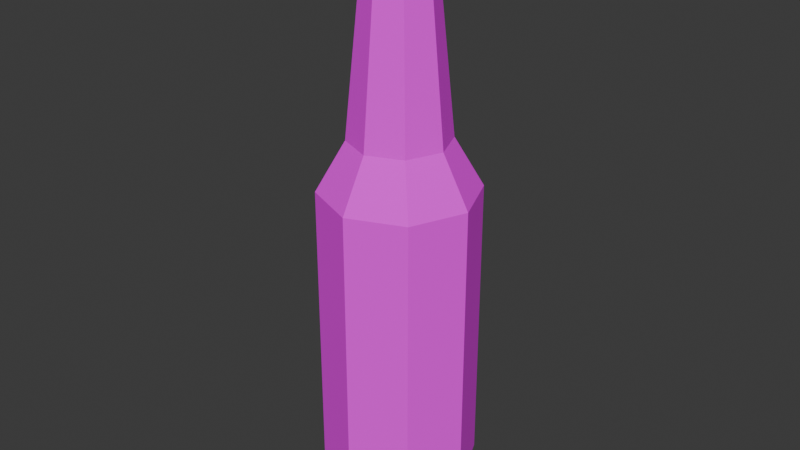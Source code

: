 # Source: Glass_Beer_3.blend  (saved by Blender 4.2.67; exported with 4.5.12 LTS)
import bpy
from mathutils import Matrix  # noqa: F401  (used for matrix-valued properties, if any)

bpy.ops.wm.read_factory_settings(use_empty=True)
scene = bpy.context.scene
scene.name = 'Scene'

# ---- collections
col_collection = bpy.data.collections.new('Collection'); scene.collection.children.link(col_collection)

# ---- images (referenced by path relative to the original .blend; pixels are not part of the script)
import os
ASSET_DIR = os.environ.get("B2B_ASSET_DIR", "")  # directory of the original .blend (textures are referenced by path, not embedded)
HERE = os.path.dirname(os.path.abspath(__file__))  # packed textures are extracted next to this script under _unpacked/

def load_image(name, relpath, width, height, colorspace="sRGB"):
    """Load a texture the original file referenced (path relative to the .blend, or extracted next to this script)."""
    p = next((c for c in (os.path.join(HERE, relpath), os.path.join(ASSET_DIR, relpath)) if relpath and os.path.exists(c)), "")
    if p:
        img = bpy.data.images.load(p, check_existing=True)
        img.name = name
    else:  # same state as the original file: an image datablock whose file is absent (Cycles renders it pink)
        img = bpy.data.images.new(name, width, height)
        img.source = "FILE"
        img.filepath = "//" + (relpath or name)
    img.colorspace_settings.name = colorspace
    return img
img_glass_beer3_64px_png = load_image('Glass_beer3_64px.png', 'Glass_beer3_64px.png', 1024, 1024, 'sRGB')

# ---- materials (node trees are filled in below, after node groups)
mat_glassbeer1 = bpy.data.materials.new('GlassBeer1')

# ---- material node trees
mat_glassbeer1.use_nodes = True; mat_glassbeer1.node_tree.nodes.clear()
_N = mat_glassbeer1.node_tree.nodes; _L = mat_glassbeer1.node_tree.links
n0 = _N.new('ShaderNodeBsdfPrincipled'); n0.name = 'Principled BSDF'; n0.location = (10, 300)
n0.inputs[2].default_value = 1.0
n1 = _N.new('ShaderNodeOutputMaterial'); n1.name = 'Material Output'; n1.location = (300, 300)
n2 = _N.new('ShaderNodeTexImage'); n2.name = 'Image Texture'; n2.location = (-280, 280)
n2.image = img_glass_beer3_64px_png
n2.interpolation = 'Closest'
_L.new(n0.outputs[0], n1.inputs[0])
_L.new(n2.outputs[0], n0.inputs[0])
n1.is_active_output = True

# ---- world
world_world = bpy.data.worlds.new('World'); scene.world = world_world
world_world.use_nodes = True; world_world.node_tree.nodes.clear()
_N = world_world.node_tree.nodes; _L = world_world.node_tree.links
n0 = _N.new('ShaderNodeOutputWorld'); n0.name = 'World Output'; n0.location = (300, 300)
n1 = _N.new('ShaderNodeBackground'); n1.name = 'Background'; n1.location = (10, 300)
n1.inputs[0].default_value = (0.05088, 0.05088, 0.05088, 1.0)
_L.new(n1.outputs[0], n0.inputs[0])
n0.is_active_output = True
world_world.color = (0.05088, 0.05088, 0.05088)
world_world.sun_shadow_jitter_overblur = 0.0

# ---- meshes
me_cylinder_001 = bpy.data.meshes.new('Cylinder.001')
me_cylinder_001.from_pydata([(-2.991e-09, 0.5165, -2.103), (-1.34e-10, 0.2016, 2.348), (0.3652, 0.3652, -2.103), (0.1425, 0.1425, 2.348), (0.5165, 0.0, -2.103), (0.2016, 0.0, 2.348), (0.3652, -0.3652, -2.103), (0.1425, -0.1425, 2.348), (-2.991e-09, -0.5165, -2.103), (-1.34e-10, -0.2016, 2.348), (-0.3652, -0.3652, -2.103), (-0.1425, -0.1425, 2.348), (-0.5165, 0.0, -2.103), (-0.2016, 0.0, 2.348), (-0.3652, 0.3652, -2.103), (-0.1425, 0.1425, 2.348), (-2.647e-09, 0.5785, 0.4007), (0.4091, 0.4091, 0.4007), (0.5785, 0.0, 0.4007), (0.4091, -0.4091, 0.4007), (-2.647e-09, -0.5785, 0.4007), (-0.4091, -0.4091, 0.4007), (-0.5785, 0.0, 0.4007), (-0.4091, 0.4091, 0.4007), (-1.676e-09, 0.3664, 0.7698), (0.2591, 0.2591, 0.7698), (0.3664, 0.0, 0.7698), (0.2591, -0.2591, 0.7698), (-1.676e-09, -0.3664, 0.7698), (-0.2591, -0.2591, 0.7698), (-0.3664, 0.0, 0.7698), (-0.2591, 0.2591, 0.7698), (-1.109e-09, 0.2424, 1.996), (0.1714, 0.1714, 1.996), (0.2424, 0.0, 1.996), (0.1714, -0.1714, 1.996), (-1.109e-09, -0.2424, 1.996), (-0.1714, -0.1714, 1.996), (-0.2424, 0.0, 1.996), (-0.1714, 0.1714, 1.996), (-1.539e-09, 0.2829, 2.044), (0.2013, 0.2013, 2.044), (0.2846, 0.0, 2.044), (0.2013, -0.2013, 2.044), (-1.539e-09, -0.2829, 2.044), (-0.2013, -0.2013, 2.044), (-0.2846, 0.0, 2.044), (-0.2013, 0.2013, 2.044), (0.409, 0.409, -1.822), (0.5784, 0.0, -1.822), (0.409, -0.409, -1.822), (-2.646e-09, -0.5784, -1.822), (-0.409, -0.409, -1.822), (-0.5784, 0.0, -1.822), (-0.409, 0.409, -1.822), (-2.646e-09, 0.5784, -1.822), (-1.203e-09, 0.2507, 2.281), (0.1773, 0.1773, 2.281), (0.2507, 0.0, 2.281), (0.1773, -0.1773, 2.281), (-1.203e-09, -0.2507, 2.281), (-0.1773, -0.1773, 2.281), (-0.2507, 0.0, 2.281), (-0.1773, 0.1773, 2.281), (0.1684, 0.1684, 2.194), (0.2381, 0.0, 2.194), (0.1684, -0.1684, 2.194), (-1.176e-09, -0.2381, 2.194), (-0.1684, -0.1684, 2.194), (-0.2381, 0.0, 2.194), (-0.1684, 0.1684, 2.194), (-1.176e-09, 0.2381, 2.194), (-1.348e-09, 0.2654, 2.218), (0.1876, 0.1876, 2.218), (0.2654, 0.0, 2.218), (0.1876, -0.1876, 2.218), (-1.348e-09, -0.2654, 2.218), (-0.1876, -0.1876, 2.218), (-0.2654, 0.0, 2.218), (-0.1876, 0.1876, 2.218), (-2.646e-09, 0.5784, 0.1479), (0.409, 0.409, 0.1479), (0.5784, 0.0, 0.1479), (0.409, -0.409, 0.1479), (-2.646e-09, -0.5784, 0.1479), (-0.409, -0.409, 0.1479), (-0.5784, 0.0, 0.1479), (-0.409, 0.409, 0.1479)], [], [(56, 1, 3, 57), (57, 3, 5, 58), (58, 5, 7, 59), (59, 7, 9, 60), (60, 9, 11, 61), (61, 11, 13, 62), (3, 1, 15, 13, 11, 9, 7, 5), (62, 13, 15, 63), (63, 15, 1, 56), (0, 2, 4, 6, 8, 10, 12, 14), (87, 23, 16, 80), (86, 22, 23, 87), (85, 21, 22, 86), (84, 20, 21, 85), (83, 19, 20, 84), (82, 18, 19, 83), (81, 17, 18, 82), (80, 16, 17, 81), (23, 31, 24, 16), (22, 30, 31, 23), (21, 29, 30, 22), (20, 28, 29, 21), (19, 27, 28, 20), (18, 26, 27, 19), (17, 25, 26, 18), (16, 24, 25, 17), (31, 39, 32, 24), (30, 38, 39, 31), (29, 37, 38, 30), (28, 36, 37, 29), (27, 35, 36, 28), (26, 34, 35, 27), (25, 33, 34, 26), (24, 32, 33, 25), (39, 47, 40, 32), (38, 46, 47, 39), (37, 45, 46, 38), (36, 44, 45, 37), (35, 43, 44, 36), (34, 42, 43, 35), (33, 41, 42, 34), (32, 40, 41, 33), (0, 55, 48, 2), (2, 48, 49, 4), (4, 49, 50, 6), (6, 50, 51, 8), (8, 51, 52, 10), (10, 52, 53, 12), (12, 53, 54, 14), (14, 54, 55, 0), (79, 63, 56, 72), (78, 62, 63, 79), (77, 61, 62, 78), (76, 60, 61, 77), (75, 59, 60, 76), (74, 58, 59, 75), (73, 57, 58, 74), (72, 56, 57, 73), (40, 71, 64, 41), (41, 64, 65, 42), (42, 65, 66, 43), (43, 66, 67, 44), (44, 67, 68, 45), (45, 68, 69, 46), (46, 69, 70, 47), (47, 70, 71, 40), (71, 72, 73, 64), (64, 73, 74, 65), (65, 74, 75, 66), (66, 75, 76, 67), (67, 76, 77, 68), (68, 77, 78, 69), (69, 78, 79, 70), (70, 79, 72, 71), (55, 80, 81, 48), (48, 81, 82, 49), (49, 82, 83, 50), (50, 83, 84, 51), (51, 84, 85, 52), (52, 85, 86, 53), (53, 86, 87, 54), (54, 87, 80, 55)])
_uv = me_cylinder_001.uv_layers.new(name='UVMap')
_uv.uv.foreach_set('vector', [0.2097, 0.9781, 0.1988, 0.9929, 0.1857, 0.9929, 0.1934, 0.9781, 0.1934, 0.9781, 0.1857, 0.9929, 0.1541, 0.9929, 0.1541, 0.9781, 0.1541, 0.9781, 0.1541, 0.9929, 0.1225, 0.9929, 0.1149, 0.9781, 0.1149, 0.9781, 0.1225, 0.9929, 0.1095, 0.9929, 0.09858, 0.9781, 0.2097, 0.9781, 0.1988, 0.9929, 0.1857, 0.9929, 0.1934, 0.9781, 0.1934, 0.9781, 0.1857, 0.9929, 0.1541, 0.9929, 0.1541, 0.9781, 0.8438, 0.2656, 0.8125, 0.2812, 0.7812, 0.2656, 0.7656, 0.2344, 0.7812, 0.2031, 0.8125, 0.1875, 0.8438, 0.2031, 0.8594, 0.2344, 0.1541, 0.9781, 0.1541, 0.9929, 0.1225, 0.9929, 0.1149, 0.9781, 0.1149, 0.9781, 0.1225, 0.9929, 0.1095, 0.9929, 0.09858, 0.9781, 0.8125, 0.3125, 0.8906, 0.3438, 0.9219, 0.4219, 0.8906, 0.5, 0.8125, 0.5312, 0.7344, 0.5, 0.7031, 0.4219, 0.7344, 0.3438, 0.2656, 0.5, 0.2656, 0.5625, 0.3594, 0.5625, 0.3594, 0.5, 0.1562, 0.5, 0.1562, 0.5625, 0.25, 0.5625, 0.25, 0.5, 0.25, 0.5, 0.25, 0.5625, 0.1562, 0.5625, 0.1562, 0.5, 0.3594, 0.5, 0.3594, 0.5625, 0.2656, 0.5625, 0.2656, 0.5, 0.4531, 0.5, 0.4531, 0.5625, 0.3594, 0.5625, 0.3594, 0.5, 0.1562, 0.5, 0.1562, 0.5625, 0.07812, 0.5625, 0.07812, 0.5, 0.25, 0.5, 0.25, 0.5625, 0.1562, 0.5625, 0.1562, 0.5, 0.3594, 0.5, 0.3594, 0.5625, 0.2656, 0.5625, 0.2656, 0.5, 0.2656, 0.5625, 0.2969, 0.6406, 0.3594, 0.6406, 0.3594, 0.5625, 0.1562, 0.5625, 0.1562, 0.6406, 0.2188, 0.6406, 0.25, 0.5625, 0.25, 0.5625, 0.2188, 0.6406, 0.1562, 0.6406, 0.1562, 0.5625, 0.3594, 0.5625, 0.3594, 0.6406, 0.2969, 0.6406, 0.2656, 0.5625, 0.4531, 0.5625, 0.4062, 0.6406, 0.3594, 0.6406, 0.3594, 0.5625, 0.1562, 0.5625, 0.1562, 0.6406, 0.1094, 0.6406, 0.07812, 0.5625, 0.25, 0.5625, 0.2188, 0.6406, 0.1562, 0.6406, 0.1562, 0.5625, 0.3594, 0.5625, 0.3594, 0.6406, 0.3125, 0.6406, 0.2656, 0.5625, 0.2969, 0.6406, 0.3281, 0.9219, 0.3594, 0.9219, 0.3594, 0.6406, 0.1562, 0.6406, 0.1562, 0.9219, 0.1875, 0.9219, 0.2031, 0.6406, 0.2188, 0.6406, 0.1875, 0.9219, 0.1562, 0.9219, 0.1562, 0.6406, 0.3594, 0.6406, 0.3594, 0.9219, 0.3281, 0.9219, 0.2969, 0.6406, 0.4062, 0.6406, 0.3906, 0.9219, 0.3594, 0.9219, 0.3594, 0.6406, 0.1562, 0.6406, 0.1562, 0.9219, 0.125, 0.9219, 0.1094, 0.6406, 0.2188, 0.6406, 0.1875, 0.9219, 0.1562, 0.9219, 0.1562, 0.6406, 0.3594, 0.6406, 0.3594, 0.9219, 0.3281, 0.9219, 0.3125, 0.6406, 0.1523, 0.9336, 0.1457, 0.9441, 0.1276, 0.9441, 0.1366, 0.9336, 0.1975, 0.9151, 0.1975, 0.9256, 0.1529, 0.9256, 0.1595, 0.9151, 0.1921, 0.9151, 0.1987, 0.9256, 0.1541, 0.9256, 0.1541, 0.9151, 0.2078, 0.9151, 0.2168, 0.9256, 0.1987, 0.9256, 0.1921, 0.9151, 0.1162, 0.9212, 0.1095, 0.9317, 0.09147, 0.9317, 0.1004, 0.9212, 0.1541, 0.9212, 0.1541, 0.9317, 0.1095, 0.9317, 0.1162, 0.9212, 0.1921, 0.9151, 0.1987, 0.9256, 0.1541, 0.9256, 0.1541, 0.9151, 0.2078, 0.9151, 0.2168, 0.9256, 0.1987, 0.9256, 0.1921, 0.9151, 0.3594, 0.01562, 0.3594, 0.07812, 0.4531, 0.07812, 0.4375, 0.01562, 0.2344, 0.03008, 0.25, 0.07696, 0.1562, 0.07696, 0.1562, 0.03008, 0.1562, 0.03008, 0.1562, 0.07696, 0.07812, 0.07696, 0.07812, 0.03008, 0.4375, 0.01562, 0.4531, 0.07812, 0.3594, 0.07812, 0.3594, 0.01562, 0.3594, 0.01562, 0.3594, 0.07812, 0.2656, 0.07812, 0.2812, 0.01562, 0.2344, 0.03008, 0.25, 0.07696, 0.1562, 0.07696, 0.1562, 0.03008, 0.1562, 0.03008, 0.1562, 0.07696, 0.07812, 0.07696, 0.07812, 0.03008, 0.2812, 0.01562, 0.2656, 0.07812, 0.3594, 0.07812, 0.3594, 0.01562, 0.1126, 0.9643, 0.1149, 0.9781, 0.09858, 0.9781, 0.09534, 0.9643, 0.1541, 0.9643, 0.1541, 0.9781, 0.1149, 0.9781, 0.1126, 0.9643, 0.1957, 0.9643, 0.1934, 0.9781, 0.1541, 0.9781, 0.1541, 0.9643, 0.2129, 0.9643, 0.2097, 0.9781, 0.1934, 0.9781, 0.1957, 0.9643, 0.1126, 0.9643, 0.1149, 0.9781, 0.09858, 0.9781, 0.09534, 0.9643, 0.1541, 0.9643, 0.1541, 0.9781, 0.1149, 0.9781, 0.1126, 0.9643, 0.1957, 0.9643, 0.1934, 0.9781, 0.1541, 0.9781, 0.1541, 0.9643, 0.2129, 0.9643, 0.2097, 0.9781, 0.1934, 0.9781, 0.1957, 0.9643, 0.3594, 0.9219, 0.3594, 0.9531, 0.3906, 0.9531, 0.4062, 0.9219, 0.2008, 0.921, 0.1846, 0.9534, 0.1522, 0.9534, 0.1522, 0.921, 0.1522, 0.921, 0.1522, 0.9534, 0.1198, 0.9534, 0.1036, 0.921, 0.4062, 0.9219, 0.3906, 0.9531, 0.3594, 0.9531, 0.3594, 0.9219, 0.3594, 0.9219, 0.3594, 0.9531, 0.3281, 0.9531, 0.3125, 0.9219, 0.2008, 0.921, 0.1846, 0.9534, 0.1522, 0.9534, 0.1522, 0.921, 0.1522, 0.921, 0.1522, 0.9534, 0.1198, 0.9534, 0.1036, 0.921, 0.3125, 0.9219, 0.3281, 0.9531, 0.3594, 0.9531, 0.3594, 0.9219, 0.2069, 0.9589, 0.2129, 0.9643, 0.1957, 0.9643, 0.1914, 0.9589, 0.1914, 0.9589, 0.1957, 0.9643, 0.1541, 0.9643, 0.1541, 0.9589, 0.1541, 0.9589, 0.1541, 0.9643, 0.1126, 0.9643, 0.1168, 0.9589, 0.1168, 0.9589, 0.1126, 0.9643, 0.09534, 0.9643, 0.1014, 0.9589, 0.2069, 0.9589, 0.2129, 0.9643, 0.1957, 0.9643, 0.1914, 0.9589, 0.1914, 0.9589, 0.1957, 0.9643, 0.1541, 0.9643, 0.1541, 0.9589, 0.1541, 0.9589, 0.1541, 0.9643, 0.1126, 0.9643, 0.1168, 0.9589, 0.1168, 0.9589, 0.1126, 0.9643, 0.09534, 0.9643, 0.1014, 0.9589, 0.3594, 0.07812, 0.3594, 0.5, 0.2656, 0.5, 0.2656, 0.07812, 0.25, 0.07357, 0.25, 0.5111, 0.1562, 0.5111, 0.1562, 0.07357, 0.1562, 0.07357, 0.1562, 0.5111, 0.07812, 0.5111, 0.07812, 0.07357, 0.4531, 0.07812, 0.4531, 0.5, 0.3594, 0.5, 0.3594, 0.07812, 0.3594, 0.07812, 0.3594, 0.5, 0.2656, 0.5, 0.2656, 0.07812, 0.25, 0.07357, 0.25, 0.5111, 0.1562, 0.5111, 0.1562, 0.07357, 0.1562, 0.07357, 0.1562, 0.5111, 0.07812, 0.5111, 0.07812, 0.07357, 0.4531, 0.07812, 0.4531, 0.5, 0.3594, 0.5, 0.3594, 0.07812])
me_cylinder_001.materials.append(mat_glassbeer1)
me_cylinder_001.update()

# ---- objects
ob_glass_beer = bpy.data.objects.new('Glass_Beer', me_cylinder_001)

# ---- transforms, parenting, visibility, modifiers, constraints
ob_glass_beer.location = (0.0, 0.0, 0.0)

# ---- collection membership
col_collection.objects.link(ob_glass_beer)

# ---- scene / render settings (as saved in the file)
scene.frame_start = 1; scene.frame_end = 250; scene.frame_set(21)
scene.render.engine = 'BLENDER_EEVEE_NEXT'
bpy.context.view_layer.update()

# ---- added for rendering (the .blend has no active camera and no usable light): camera, sun
cam_auto = bpy.data.cameras.new('AutoCamera')
cam_auto.lens = 50.0
cam_auto.sensor_width = 36.0
cam_auto.clip_end = 1000.0
ob_auto_camera = bpy.data.objects.new('AutoCamera', cam_auto)
scene.collection.objects.link(ob_auto_camera)
ob_auto_camera.location = (4.38703, -5.26443, 3.63199)
ob_auto_camera.rotation_euler = (1.09748, -7.21219e-08, 0.694738)
scene.camera = ob_auto_camera
light_auto_sun = bpy.data.lights.new('AutoSun', 'SUN')
light_auto_sun.energy = 3.0
light_auto_sun.angle = 0.0523599
ob_auto_sun = bpy.data.objects.new('AutoSun', light_auto_sun)
scene.collection.objects.link(ob_auto_sun)
ob_auto_sun.rotation_euler = (0.872665, 0.174533, 0.523599)
bpy.context.view_layer.update()
